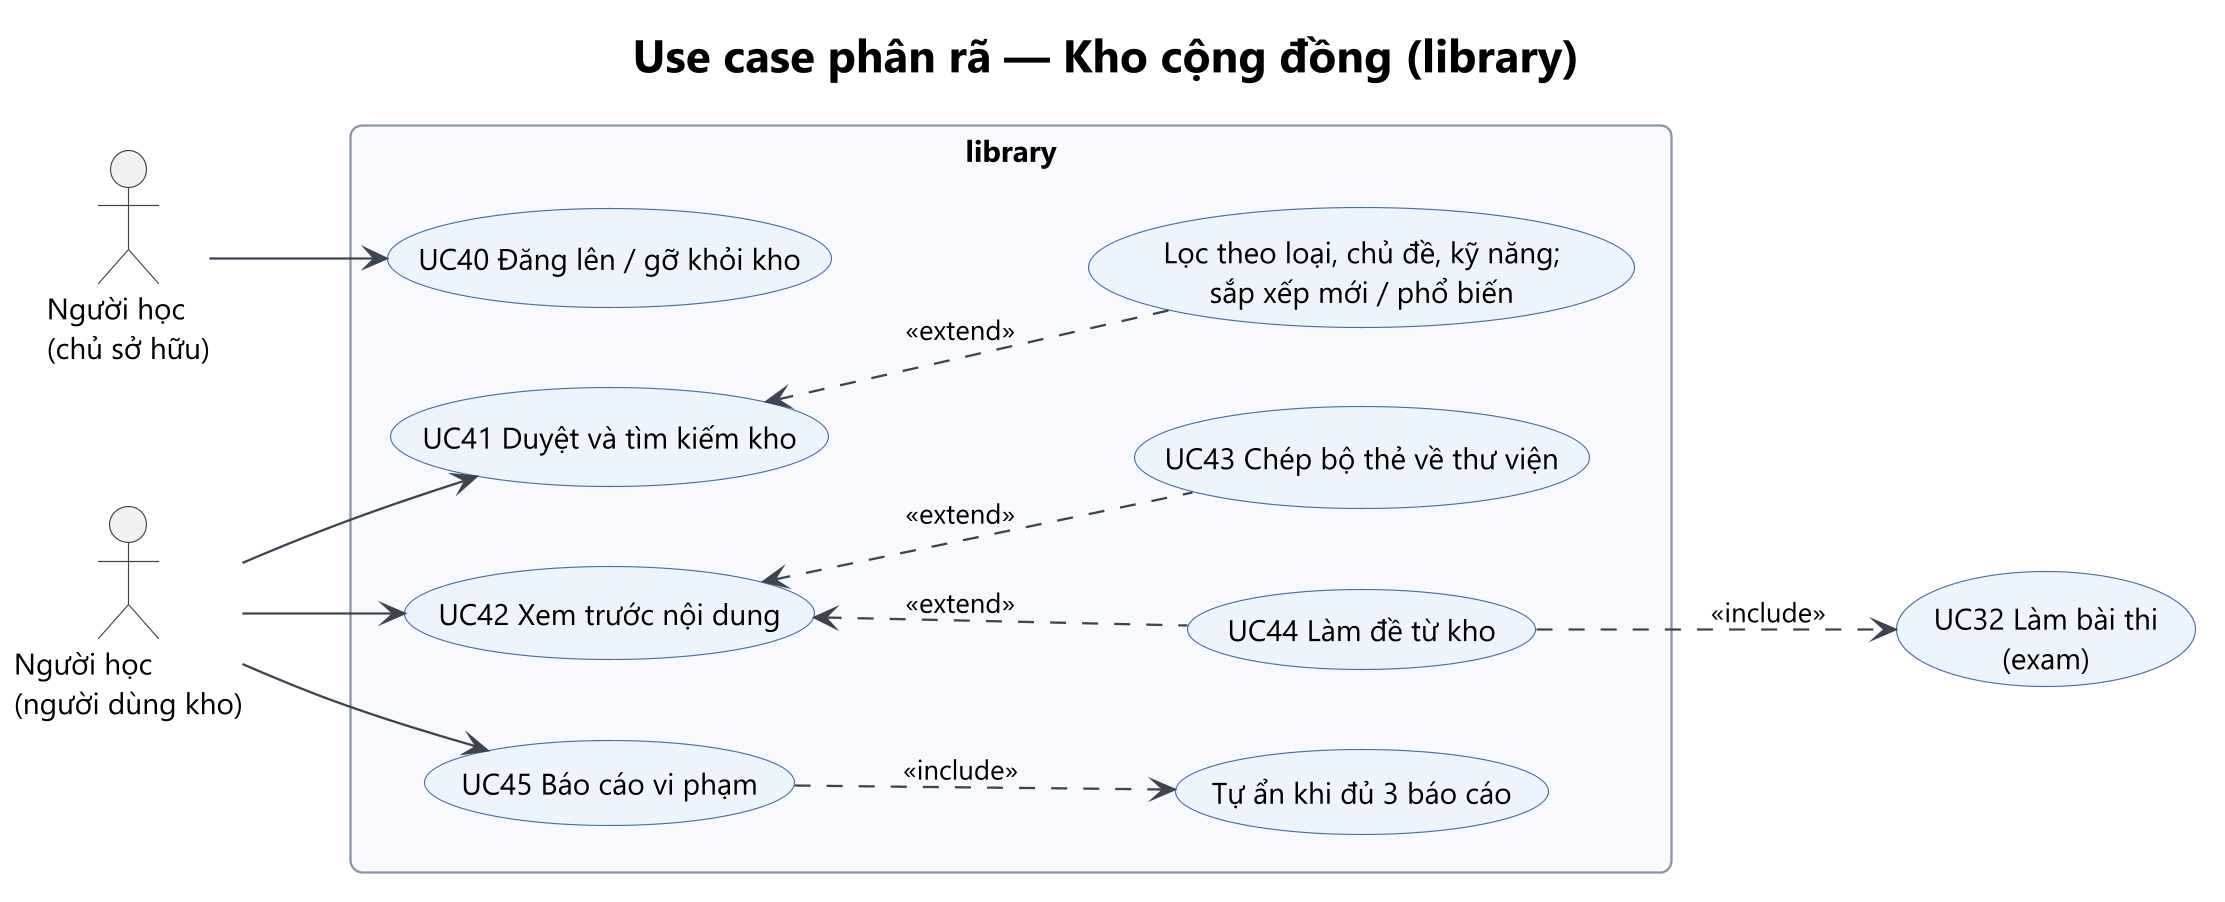

The diagram above was rendered by PlantUML. Its source (embedded in the PNG):
@startuml uc-05-library
!include ../_style.iuml
title Use case phân rã — Kho cộng đồng (library)
left to right direction
actor "Người học\n(chủ sở hữu)" as Owner
actor "Người học\n(người dùng kho)" as User
rectangle "library" {
  usecase "UC40 Đăng lên / gỡ khỏi kho" as UC40
  usecase "UC41 Duyệt và tìm kiếm kho" as UC41
  usecase "Lọc theo loại, chủ đề, kỹ năng;\nsắp xếp mới / phổ biến" as FILTER
  usecase "UC42 Xem trước nội dung" as UC42
  usecase "UC43 Chép bộ thẻ về thư viện" as UC43
  usecase "UC44 Làm đề từ kho" as UC44
  usecase "UC45 Báo cáo vi phạm" as UC45
  usecase "Tự ẩn khi đủ 3 báo cáo" as HIDE
}
usecase "UC32 Làm bài thi\n(exam)" as UC32
Owner --> UC40
User --> UC41
User --> UC42
User --> UC45
UC41 <.. FILTER : <<extend>>
UC42 <.. UC43 : <<extend>>
UC42 <.. UC44 : <<extend>>
UC44 ..> UC32 : <<include>>
UC45 ..> HIDE : <<include>>
@enduml